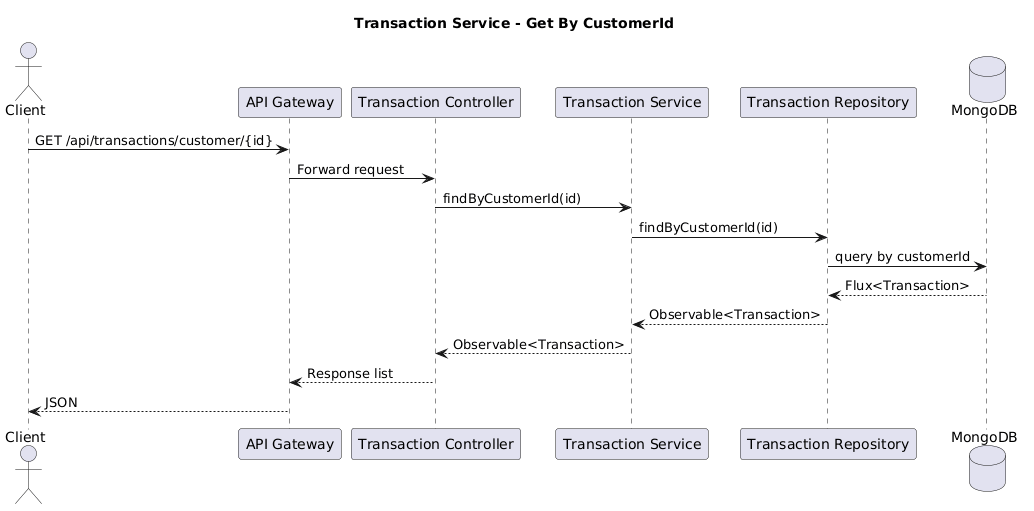

The diagram above was rendered by PlantUML. Its source (embedded in the PNG):
@startuml
title Transaction Service - Get By CustomerId

actor Client
participant "API Gateway" as GW
participant "Transaction Controller" as TC
participant "Transaction Service" as TS
participant "Transaction Repository" as TR
database "MongoDB" as DB

Client -> GW : GET /api/transactions/customer/{id}

GW -> TC : Forward request

TC -> TS : findByCustomerId(id)

TS -> TR : findByCustomerId(id)
TR -> DB : query by customerId

DB --> TR : Flux<Transaction>
TR --> TS : Observable<Transaction>

TS --> TC : Observable<Transaction>
TC --> GW : Response list
GW --> Client : JSON
@enduml